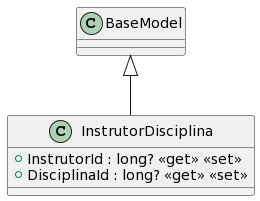

The diagram above was rendered by PlantUML. Its source (embedded in the PNG):
@startuml
class InstrutorDisciplina {
    + InstrutorId : long? <<get>> <<set>>
    + DisciplinaId : long? <<get>> <<set>>
}
BaseModel <|-- InstrutorDisciplina
@enduml